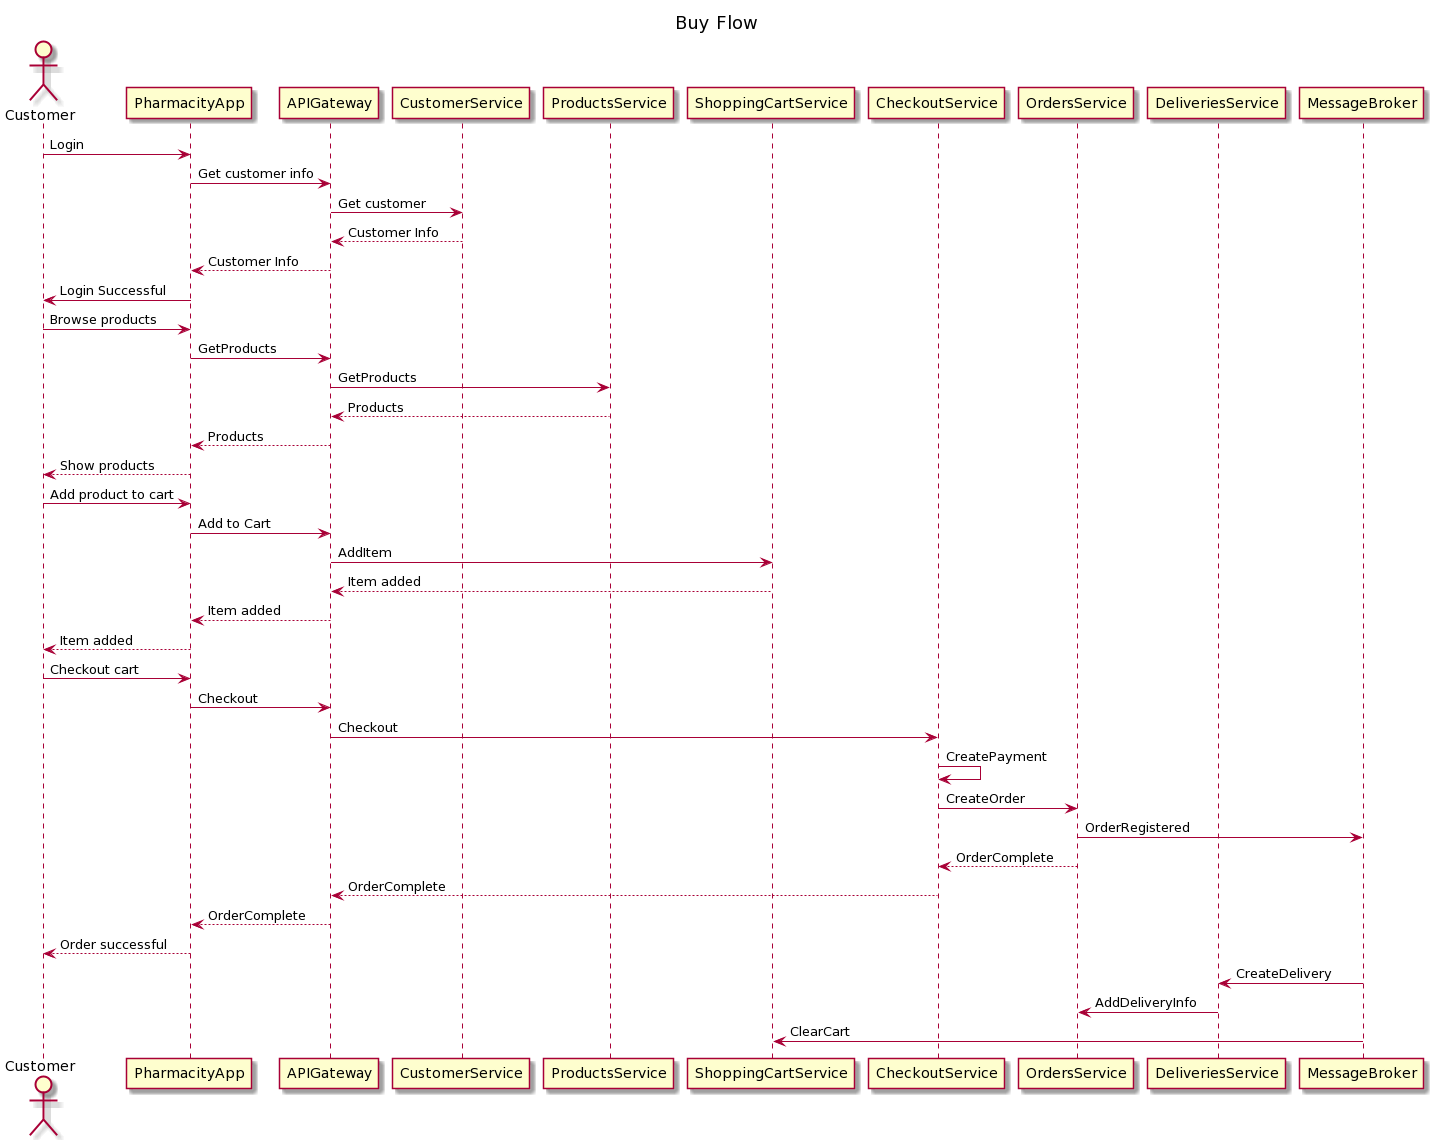

The diagram above was rendered by PlantUML. Its source (embedded in the PNG):
@startuml
title Buy Flow
actor Customer
participant PharmacityApp as app
participant APIGateway as api

participant CustomerService as cs
participant ProductsService as ps
participant ShoppingCartService as scs
participant CheckoutService as checkout
participant OrdersService as os
participant DeliveriesService as ds
participant MessageBroker as broker

Customer->app: Login
app->api: Get customer info 
api->cs: Get customer
cs-->api: Customer Info
api-->app: Customer Info
app->Customer: Login Successful

Customer->app: Browse products
app->api: GetProducts
api->ps: GetProducts
ps-->api: Products
api-->app: Products
app-->Customer: Show products

Customer->app: Add product to cart
app->api: Add to Cart
api->scs: AddItem
scs-->api: Item added
api-->app: Item added
app-->Customer: Item added

Customer->app: Checkout cart
app->api: Checkout
api->checkout: Checkout
checkout->checkout: CreatePayment
checkout->os: CreateOrder
os->broker: OrderRegistered

os-->checkout: OrderComplete
checkout-->api: OrderComplete
api-->app: OrderComplete
app-->Customer: Order successful

broker->ds: CreateDelivery
ds->os: AddDeliveryInfo
broker->scs: ClearCart
@enduml